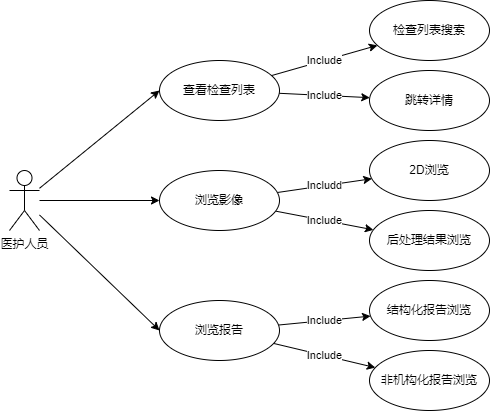

The diagram above was exported from draw.io. Its source (the exported page's mxGraphModel, read from the mxfile embedded in the PNG):
<mxGraphModel dx="1102" dy="721" grid="1" gridSize="10" guides="1" tooltips="1" connect="1" arrows="1" fold="1" page="1" pageScale="1" pageWidth="1169" pageHeight="827" math="0" shadow="0">
  <root>
    <mxCell id="0" />
    <mxCell id="1" parent="0" />
    <mxCell id="Hsjgf6H30G__Z1NstywZ-14" value="" style="edgeStyle=none;rounded=0;orthogonalLoop=1;jettySize=auto;html=1;" edge="1" parent="1" source="Hsjgf6H30G__Z1NstywZ-1" target="Hsjgf6H30G__Z1NstywZ-13">
      <mxGeometry relative="1" as="geometry" />
    </mxCell>
    <mxCell id="Hsjgf6H30G__Z1NstywZ-21" style="edgeStyle=none;rounded=0;orthogonalLoop=1;jettySize=auto;html=1;entryX=0;entryY=0.5;entryDx=0;entryDy=0;" edge="1" parent="1" source="Hsjgf6H30G__Z1NstywZ-1" target="Hsjgf6H30G__Z1NstywZ-19">
      <mxGeometry relative="1" as="geometry" />
    </mxCell>
    <mxCell id="Hsjgf6H30G__Z1NstywZ-22" style="edgeStyle=none;rounded=0;orthogonalLoop=1;jettySize=auto;html=1;entryX=0;entryY=0.5;entryDx=0;entryDy=0;" edge="1" parent="1" source="Hsjgf6H30G__Z1NstywZ-1" target="Hsjgf6H30G__Z1NstywZ-20">
      <mxGeometry relative="1" as="geometry" />
    </mxCell>
    <mxCell id="Hsjgf6H30G__Z1NstywZ-1" value="医护人员" style="shape=umlActor;verticalLabelPosition=bottom;verticalAlign=top;html=1;" vertex="1" parent="1">
      <mxGeometry x="140" y="270" width="30" height="60" as="geometry" />
    </mxCell>
    <mxCell id="Hsjgf6H30G__Z1NstywZ-28" value="&lt;span style=&quot;color: rgb(0, 0, 0); font-family: Helvetica; font-size: 11px; font-style: normal; font-variant-ligatures: normal; font-variant-caps: normal; font-weight: 400; letter-spacing: normal; orphans: 2; text-align: center; text-indent: 0px; text-transform: none; widows: 2; word-spacing: 0px; -webkit-text-stroke-width: 0px; background-color: rgb(255, 255, 255); text-decoration-thickness: initial; text-decoration-style: initial; text-decoration-color: initial; float: none; display: inline !important;&quot;&gt;Includd&lt;/span&gt;" style="edgeStyle=none;rounded=0;orthogonalLoop=1;jettySize=auto;html=1;" edge="1" parent="1" source="Hsjgf6H30G__Z1NstywZ-13" target="Hsjgf6H30G__Z1NstywZ-27">
      <mxGeometry relative="1" as="geometry" />
    </mxCell>
    <mxCell id="Hsjgf6H30G__Z1NstywZ-30" value="&lt;span style=&quot;color: rgb(0, 0, 0); font-family: Helvetica; font-size: 11px; font-style: normal; font-variant-ligatures: normal; font-variant-caps: normal; font-weight: 400; letter-spacing: normal; orphans: 2; text-align: center; text-indent: 0px; text-transform: none; widows: 2; word-spacing: 0px; -webkit-text-stroke-width: 0px; background-color: rgb(255, 255, 255); text-decoration-thickness: initial; text-decoration-style: initial; text-decoration-color: initial; float: none; display: inline !important;&quot;&gt;Include&lt;/span&gt;" style="edgeStyle=none;rounded=0;orthogonalLoop=1;jettySize=auto;html=1;" edge="1" parent="1" source="Hsjgf6H30G__Z1NstywZ-13" target="Hsjgf6H30G__Z1NstywZ-29">
      <mxGeometry relative="1" as="geometry" />
    </mxCell>
    <mxCell id="Hsjgf6H30G__Z1NstywZ-13" value="浏览影像" style="ellipse;whiteSpace=wrap;html=1;verticalAlign=middle;" vertex="1" parent="1">
      <mxGeometry x="290" y="270" width="120" height="60" as="geometry" />
    </mxCell>
    <mxCell id="Hsjgf6H30G__Z1NstywZ-24" value="Include" style="edgeStyle=none;rounded=0;orthogonalLoop=1;jettySize=auto;html=1;" edge="1" parent="1" source="Hsjgf6H30G__Z1NstywZ-19" target="Hsjgf6H30G__Z1NstywZ-23">
      <mxGeometry relative="1" as="geometry" />
    </mxCell>
    <mxCell id="Hsjgf6H30G__Z1NstywZ-26" value="&lt;span style=&quot;color: rgb(0, 0, 0); font-family: Helvetica; font-size: 11px; font-style: normal; font-variant-ligatures: normal; font-variant-caps: normal; font-weight: 400; letter-spacing: normal; orphans: 2; text-align: center; text-indent: 0px; text-transform: none; widows: 2; word-spacing: 0px; -webkit-text-stroke-width: 0px; background-color: rgb(255, 255, 255); text-decoration-thickness: initial; text-decoration-style: initial; text-decoration-color: initial; float: none; display: inline !important;&quot;&gt;Include&lt;/span&gt;" style="edgeStyle=none;rounded=0;orthogonalLoop=1;jettySize=auto;html=1;" edge="1" parent="1" source="Hsjgf6H30G__Z1NstywZ-19" target="Hsjgf6H30G__Z1NstywZ-25">
      <mxGeometry relative="1" as="geometry" />
    </mxCell>
    <mxCell id="Hsjgf6H30G__Z1NstywZ-19" value="查看检查列表" style="ellipse;whiteSpace=wrap;html=1;verticalAlign=middle;" vertex="1" parent="1">
      <mxGeometry x="290" y="160" width="120" height="60" as="geometry" />
    </mxCell>
    <mxCell id="Hsjgf6H30G__Z1NstywZ-32" value="Include" style="edgeStyle=none;rounded=0;orthogonalLoop=1;jettySize=auto;html=1;" edge="1" parent="1" source="Hsjgf6H30G__Z1NstywZ-20" target="Hsjgf6H30G__Z1NstywZ-31">
      <mxGeometry relative="1" as="geometry" />
    </mxCell>
    <mxCell id="Hsjgf6H30G__Z1NstywZ-34" value="&lt;span style=&quot;color: rgb(0, 0, 0); font-family: Helvetica; font-size: 11px; font-style: normal; font-variant-ligatures: normal; font-variant-caps: normal; font-weight: 400; letter-spacing: normal; orphans: 2; text-align: center; text-indent: 0px; text-transform: none; widows: 2; word-spacing: 0px; -webkit-text-stroke-width: 0px; background-color: rgb(255, 255, 255); text-decoration-thickness: initial; text-decoration-style: initial; text-decoration-color: initial; float: none; display: inline !important;&quot;&gt;Include&lt;/span&gt;" style="edgeStyle=none;rounded=0;orthogonalLoop=1;jettySize=auto;html=1;" edge="1" parent="1" source="Hsjgf6H30G__Z1NstywZ-20" target="Hsjgf6H30G__Z1NstywZ-33">
      <mxGeometry relative="1" as="geometry" />
    </mxCell>
    <mxCell id="Hsjgf6H30G__Z1NstywZ-20" value="浏览报告" style="ellipse;whiteSpace=wrap;html=1;verticalAlign=middle;" vertex="1" parent="1">
      <mxGeometry x="290" y="400" width="120" height="60" as="geometry" />
    </mxCell>
    <mxCell id="Hsjgf6H30G__Z1NstywZ-23" value="检查列表搜索" style="ellipse;whiteSpace=wrap;html=1;verticalAlign=middle;flipH=1;flipV=1;" vertex="1" parent="1">
      <mxGeometry x="500" y="100" width="120" height="60" as="geometry" />
    </mxCell>
    <mxCell id="Hsjgf6H30G__Z1NstywZ-25" value="跳转详情" style="ellipse;whiteSpace=wrap;html=1;verticalAlign=middle;flipH=1;flipV=1;" vertex="1" parent="1">
      <mxGeometry x="500" y="170" width="120" height="60" as="geometry" />
    </mxCell>
    <mxCell id="Hsjgf6H30G__Z1NstywZ-27" value="2D浏览" style="ellipse;whiteSpace=wrap;html=1;verticalAlign=middle;flipH=1;flipV=1;" vertex="1" parent="1">
      <mxGeometry x="500" y="240" width="120" height="60" as="geometry" />
    </mxCell>
    <mxCell id="Hsjgf6H30G__Z1NstywZ-29" value="后处理结果浏览" style="ellipse;whiteSpace=wrap;html=1;verticalAlign=middle;flipH=1;flipV=1;" vertex="1" parent="1">
      <mxGeometry x="500" y="310" width="120" height="60" as="geometry" />
    </mxCell>
    <mxCell id="Hsjgf6H30G__Z1NstywZ-31" value="结构化报告浏览" style="ellipse;whiteSpace=wrap;html=1;verticalAlign=middle;flipH=1;flipV=1;" vertex="1" parent="1">
      <mxGeometry x="500" y="380" width="120" height="60" as="geometry" />
    </mxCell>
    <mxCell id="Hsjgf6H30G__Z1NstywZ-33" value="非机构化报告浏览" style="ellipse;whiteSpace=wrap;html=1;verticalAlign=middle;flipH=1;flipV=1;" vertex="1" parent="1">
      <mxGeometry x="500" y="450" width="120" height="60" as="geometry" />
    </mxCell>
  </root>
</mxGraphModel>